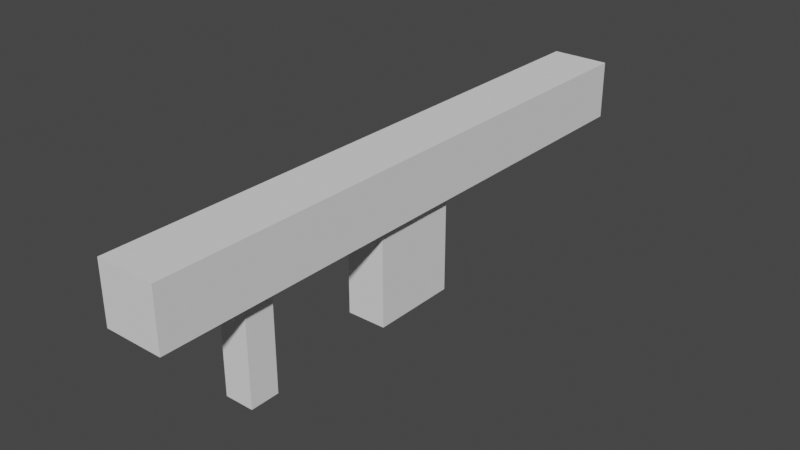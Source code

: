 # Source: AssaultRifle.blend  (saved by Blender 3.6.11; exported with 4.5.12 LTS)
import bpy
from mathutils import Matrix  # noqa: F401  (used for matrix-valued properties, if any)

bpy.ops.wm.read_factory_settings(use_empty=True)
scene = bpy.context.scene
scene.name = 'Scene'

# ---- collections
col_collection = bpy.data.collections.new('Collection'); scene.collection.children.link(col_collection)

# ---- world
world_world = bpy.data.worlds.new('World'); scene.world = world_world
world_world.use_nodes = True; world_world.node_tree.nodes.clear()
_N = world_world.node_tree.nodes; _L = world_world.node_tree.links
n0 = _N.new('ShaderNodeOutputWorld'); n0.name = 'World Output'; n0.location = (300, 300)
n1 = _N.new('ShaderNodeBackground'); n1.name = 'Background'; n1.location = (10, 300)
n1.inputs[0].default_value = (0.05088, 0.05088, 0.05088, 1.0)
_L.new(n1.outputs[0], n0.inputs[0])
n0.is_active_output = True
world_world.color = (0.05088, 0.05088, 0.05088)
world_world.use_sun_shadow = False
world_world.sun_shadow_jitter_overblur = 0.0

# ---- meshes
me_gun = bpy.data.meshes.new('Gun')
me_gun.from_pydata([(-0.1005, -1.381, -0.9108), (-0.1005, -1.381, -0.107), (-0.1005, -1.18, -0.9108), (-0.1005, -1.18, -0.107), (0.1005, -1.381, -0.9108), (0.1005, -1.381, -0.107), (0.1005, -1.18, -0.9108), (0.1005, -1.18, -0.107), (-0.201, 2.01, -0.201), (-0.201, 2.01, 0.201), (-0.201, -2.01, -0.201), (-0.201, -2.01, 0.201), (0.201, 2.01, -0.201), (0.201, 2.01, 0.201), (0.201, -2.01, -0.201), (0.201, -2.01, 0.201)], [], [(0, 1, 3, 2), (2, 3, 7, 6), (6, 7, 5, 4), (4, 5, 1, 0), (2, 6, 4, 0), (7, 3, 1, 5), (8, 10, 11, 9), (10, 14, 15, 11), (14, 12, 13, 15), (12, 8, 9, 13), (10, 8, 12, 14), (15, 13, 9, 11)])
_uv = me_gun.uv_layers.new(name='UVMap')
_uv.uv.foreach_set('vector', [0.375, 0.0, 0.625, 0.0, 0.625, 0.25, 0.375, 0.25, 0.375, 0.25, 0.625, 0.25, 0.625, 0.5, 0.375, 0.5, 0.375, 0.5, 0.625, 0.5, 0.625, 0.75, 0.375, 0.75, 0.375, 0.75, 0.625, 0.75, 0.625, 1.0, 0.375, 1.0, 0.125, 0.5, 0.375, 0.5, 0.375, 0.75, 0.125, 0.75, 0.625, 0.5, 0.875, 0.5, 0.875, 0.75, 0.625, 0.75, 0.375, 0.0, 0.375, 0.25, 0.625, 0.25, 0.625, 0.0, 0.375, 0.25, 0.375, 0.5, 0.625, 0.5, 0.625, 0.25, 0.375, 0.5, 0.375, 0.75, 0.625, 0.75, 0.625, 0.5, 0.375, 0.75, 0.375, 1.0, 0.625, 1.0, 0.625, 0.75, 0.125, 0.5, 0.125, 0.75, 0.375, 0.75, 0.375, 0.5, 0.625, 0.5, 0.625, 0.75, 0.875, 0.75, 0.875, 0.5])
me_gun.update()
me_magazine = bpy.data.meshes.new('Magazine')
me_magazine.from_pydata([(-0.1371, -0.3228, -0.8828), (-0.1371, -0.3228, -0.07895), (-0.1371, 0.2801, -0.8828), (-0.1371, 0.2801, -0.07895), (0.1371, -0.3228, -0.8828), (0.1371, -0.3228, -0.07895), (0.1371, 0.2801, -0.8828), (0.1371, 0.2801, -0.07895)], [], [(0, 1, 3, 2), (2, 3, 7, 6), (6, 7, 5, 4), (4, 5, 1, 0), (2, 6, 4, 0), (7, 3, 1, 5)])
_uv = me_magazine.uv_layers.new(name='UVMap')
_uv.uv.foreach_set('vector', [0.375, 0.0, 0.625, 0.0, 0.625, 0.25, 0.375, 0.25, 0.375, 0.25, 0.625, 0.25, 0.625, 0.5, 0.375, 0.5, 0.375, 0.5, 0.625, 0.5, 0.625, 0.75, 0.375, 0.75, 0.375, 0.75, 0.625, 0.75, 0.625, 1.0, 0.375, 1.0, 0.125, 0.5, 0.375, 0.5, 0.375, 0.75, 0.125, 0.75, 0.625, 0.5, 0.875, 0.5, 0.875, 0.75, 0.625, 0.75])
me_magazine.update()
arm_gun_armature = bpy.data.armatures.new('Gun Armature')  # bones are not reproduced

# ---- objects
ob_gun = bpy.data.objects.new('Gun', me_gun)
ob_magazine = bpy.data.objects.new('Magazine', me_magazine)
ob_gunrig = bpy.data.objects.new('GunRig', arm_gun_armature)

# ---- transforms, parenting, visibility, modifiers, constraints
ob_gun.location = (0.0, 0.0, 0.0)
_vg = ob_gun.vertex_groups.new(name='Gun')
_vg = ob_gun.vertex_groups.new(name='Main Body')
_vg.add([0, 1, 2, 3, 4, 5, 6, 7, 8, 9, 10, 11, 12, 13, 14, 15], 1.0, 'REPLACE')
_m = ob_gun.modifiers.new('Armature', 'ARMATURE')
_m.object = ob_gunrig
ob_magazine.location = (0.0, 0.0, 0.0)
_vg = ob_magazine.vertex_groups.new(name='Magazine')
_vg = ob_magazine.vertex_groups.new(name='Mag')
_vg.add([0, 1, 2, 3, 4, 5, 6, 7], 1.0, 'REPLACE')
_m = ob_magazine.modifiers.new('Armature', 'ARMATURE')
_m.object = ob_gunrig
ob_gunrig.location = (0.0, 9.934e-09, 0.0)

# ---- collection membership
col_collection.objects.link(ob_gun)
col_collection.objects.link(ob_magazine)
col_collection.objects.link(ob_gunrig)

# ---- scene / render settings (as saved in the file)
scene.frame_start = 1; scene.frame_end = 34; scene.frame_set(1)
scene.render.engine = 'BLENDER_EEVEE_NEXT'
scene.cycles.sampling_pattern = 'TABULATED_SOBOL'
scene.view_settings.view_transform = 'Filmic'
bpy.context.view_layer.update()

# ---- added for rendering (the .blend has no active camera and no usable light): camera, sun
cam_auto = bpy.data.cameras.new('AutoCamera')
cam_auto.lens = 50.0
cam_auto.sensor_width = 36.0
cam_auto.clip_end = 1000.0
ob_auto_camera = bpy.data.objects.new('AutoCamera', cam_auto)
scene.collection.objects.link(ob_auto_camera)
ob_auto_camera.location = (3.87613, -4.65136, 2.74599)
ob_auto_camera.rotation_euler = (1.09748, -7.21219e-08, 0.694738)
scene.camera = ob_auto_camera
light_auto_sun = bpy.data.lights.new('AutoSun', 'SUN')
light_auto_sun.energy = 3.0
light_auto_sun.angle = 0.0523599
ob_auto_sun = bpy.data.objects.new('AutoSun', light_auto_sun)
scene.collection.objects.link(ob_auto_sun)
ob_auto_sun.rotation_euler = (0.872665, 0.174533, 0.523599)
bpy.context.view_layer.update()
